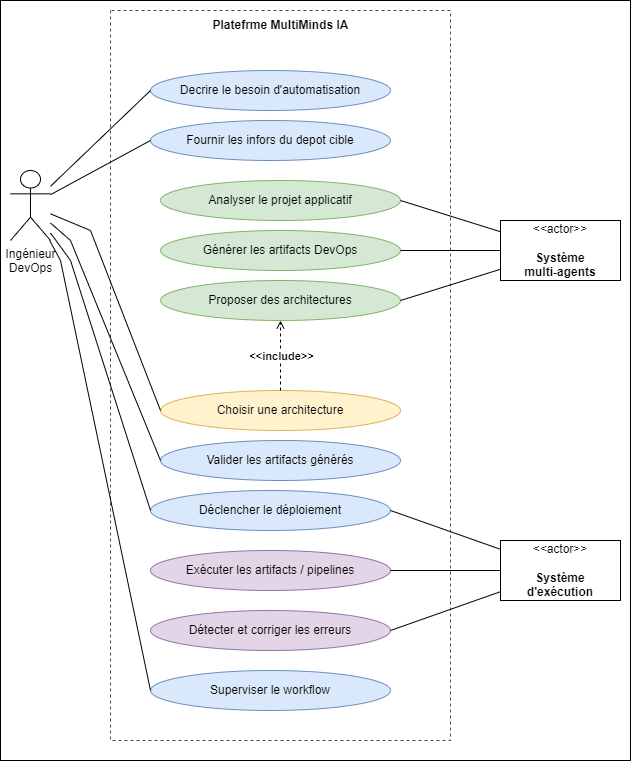

The diagram above was exported from draw.io. Its source (the exported page's mxGraphModel, read from the mxfile embedded in the PNG):
<mxGraphModel dx="686" dy="944" grid="1" gridSize="10" guides="1" tooltips="1" connect="1" arrows="1" fold="1" page="1" pageScale="1" pageWidth="827" pageHeight="1169" math="0" shadow="0">
  <root>
    <mxCell id="0" />
    <mxCell id="1" parent="0" />
    <mxCell id="3qdLO41YQkv3CzLopXRM-1" value="" style="rounded=0;whiteSpace=wrap;html=1;" vertex="1" parent="1">
      <mxGeometry x="10" y="100" width="630" height="760" as="geometry" />
    </mxCell>
    <mxCell id="8cXXIRYsaHOqO0i5AZPt-1" value="Decrire le besoin d'automatisation&lt;div&gt;&lt;/div&gt;" style="ellipse;whiteSpace=wrap;html=1;fillColor=#dae8fc;strokeColor=#6c8ebf;" vertex="1" parent="1">
      <mxGeometry x="160" y="170" width="240" height="40" as="geometry" />
    </mxCell>
    <mxCell id="8cXXIRYsaHOqO0i5AZPt-2" value="Fournir les infors du depot cible&lt;div&gt;&lt;/div&gt;" style="ellipse;whiteSpace=wrap;html=1;fillColor=#dae8fc;strokeColor=#6c8ebf;" vertex="1" parent="1">
      <mxGeometry x="160" y="220" width="240" height="40" as="geometry" />
    </mxCell>
    <mxCell id="8cXXIRYsaHOqO0i5AZPt-8" value="Déclencher le déploiement&lt;div&gt;&lt;/div&gt;" style="ellipse;whiteSpace=wrap;html=1;fillColor=#dae8fc;strokeColor=#6c8ebf;" vertex="1" parent="1">
      <mxGeometry x="160" y="590" width="240" height="40" as="geometry" />
    </mxCell>
    <mxCell id="8cXXIRYsaHOqO0i5AZPt-9" value="Exécuter les artifacts / pipelines&lt;div&gt;&lt;/div&gt;" style="ellipse;whiteSpace=wrap;html=1;fillColor=#e1d5e7;strokeColor=#9673a6;" vertex="1" parent="1">
      <mxGeometry x="160" y="650" width="240" height="40" as="geometry" />
    </mxCell>
    <mxCell id="8cXXIRYsaHOqO0i5AZPt-10" value="Détecter et corriger les erreurs&lt;div&gt;&lt;/div&gt;" style="ellipse;whiteSpace=wrap;html=1;fillColor=#e1d5e7;strokeColor=#9673a6;" vertex="1" parent="1">
      <mxGeometry x="160" y="710" width="240" height="40" as="geometry" />
    </mxCell>
    <mxCell id="8cXXIRYsaHOqO0i5AZPt-11" value="Superviser le workflow&lt;div&gt;&lt;/div&gt;" style="ellipse;whiteSpace=wrap;html=1;fillColor=#dae8fc;strokeColor=#6c8ebf;" vertex="1" parent="1">
      <mxGeometry x="160" y="770" width="240" height="40" as="geometry" />
    </mxCell>
    <mxCell id="8cXXIRYsaHOqO0i5AZPt-12" value="" style="swimlane;startSize=0;dashed=1;rounded=1;opacity=70;" vertex="1" parent="1">
      <mxGeometry x="120" y="110" width="340" height="730" as="geometry" />
    </mxCell>
    <mxCell id="8cXXIRYsaHOqO0i5AZPt-13" value="&lt;b&gt;Platefrme MultiMinds IA&lt;/b&gt;" style="text;html=1;align=center;verticalAlign=middle;resizable=0;points=[];autosize=1;strokeColor=none;fillColor=none;" vertex="1" parent="8cXXIRYsaHOqO0i5AZPt-12">
      <mxGeometry x="90" width="160" height="30" as="geometry" />
    </mxCell>
    <mxCell id="8cXXIRYsaHOqO0i5AZPt-6" value="Choisir une architecture&lt;div&gt;&lt;/div&gt;" style="ellipse;whiteSpace=wrap;html=1;fillColor=#fff2cc;strokeColor=#d6b656;" vertex="1" parent="8cXXIRYsaHOqO0i5AZPt-12">
      <mxGeometry x="50" y="380" width="240" height="40" as="geometry" />
    </mxCell>
    <mxCell id="8cXXIRYsaHOqO0i5AZPt-3" value="Analyser le projet applicatif&lt;div&gt;&lt;/div&gt;" style="ellipse;whiteSpace=wrap;html=1;fillColor=#d5e8d4;strokeColor=#82b366;" vertex="1" parent="8cXXIRYsaHOqO0i5AZPt-12">
      <mxGeometry x="50" y="170" width="240" height="40" as="geometry" />
    </mxCell>
    <mxCell id="8cXXIRYsaHOqO0i5AZPt-4" value="Générer les artifacts DevOps&lt;div&gt;&lt;/div&gt;" style="ellipse;whiteSpace=wrap;html=1;fillColor=#d5e8d4;strokeColor=#82b366;" vertex="1" parent="8cXXIRYsaHOqO0i5AZPt-12">
      <mxGeometry x="50" y="220" width="240" height="40" as="geometry" />
    </mxCell>
    <mxCell id="8cXXIRYsaHOqO0i5AZPt-5" value="Proposer des architectures&lt;div&gt;&lt;/div&gt;" style="ellipse;whiteSpace=wrap;html=1;fillColor=#d5e8d4;strokeColor=#82b366;" vertex="1" parent="8cXXIRYsaHOqO0i5AZPt-12">
      <mxGeometry x="50" y="270" width="240" height="40" as="geometry" />
    </mxCell>
    <mxCell id="8cXXIRYsaHOqO0i5AZPt-29" style="rounded=0;orthogonalLoop=1;jettySize=auto;html=1;entryX=0.5;entryY=1;entryDx=0;entryDy=0;endArrow=open;endFill=0;dashed=1;" edge="1" parent="8cXXIRYsaHOqO0i5AZPt-12" source="8cXXIRYsaHOqO0i5AZPt-6" target="8cXXIRYsaHOqO0i5AZPt-5">
      <mxGeometry relative="1" as="geometry" />
    </mxCell>
    <mxCell id="8cXXIRYsaHOqO0i5AZPt-33" value="&lt;b&gt;&amp;lt;&amp;lt;include&amp;gt;&amp;gt;&lt;/b&gt;" style="edgeLabel;html=1;align=center;verticalAlign=middle;resizable=0;points=[];" vertex="1" connectable="0" parent="8cXXIRYsaHOqO0i5AZPt-29">
      <mxGeometry x="-0.005" relative="1" as="geometry">
        <mxPoint as="offset" />
      </mxGeometry>
    </mxCell>
    <mxCell id="8cXXIRYsaHOqO0i5AZPt-7" value="Valider les artifacts générés&lt;div&gt;&lt;/div&gt;" style="ellipse;whiteSpace=wrap;html=1;fillColor=#dae8fc;strokeColor=#6c8ebf;" vertex="1" parent="8cXXIRYsaHOqO0i5AZPt-12">
      <mxGeometry x="50" y="430" width="240" height="40" as="geometry" />
    </mxCell>
    <mxCell id="8cXXIRYsaHOqO0i5AZPt-17" style="rounded=0;orthogonalLoop=1;jettySize=auto;html=1;entryX=0;entryY=0.5;entryDx=0;entryDy=0;endArrow=none;endFill=0;" edge="1" parent="1" source="8cXXIRYsaHOqO0i5AZPt-15" target="8cXXIRYsaHOqO0i5AZPt-1">
      <mxGeometry relative="1" as="geometry" />
    </mxCell>
    <mxCell id="8cXXIRYsaHOqO0i5AZPt-18" style="rounded=0;orthogonalLoop=1;jettySize=auto;html=1;entryX=0;entryY=0.5;entryDx=0;entryDy=0;endArrow=none;endFill=0;" edge="1" parent="1" source="8cXXIRYsaHOqO0i5AZPt-15" target="8cXXIRYsaHOqO0i5AZPt-2">
      <mxGeometry relative="1" as="geometry" />
    </mxCell>
    <mxCell id="8cXXIRYsaHOqO0i5AZPt-19" style="rounded=0;orthogonalLoop=1;jettySize=auto;html=1;entryX=0;entryY=0.5;entryDx=0;entryDy=0;endArrow=none;endFill=0;" edge="1" parent="1" source="8cXXIRYsaHOqO0i5AZPt-15" target="8cXXIRYsaHOqO0i5AZPt-7">
      <mxGeometry relative="1" as="geometry">
        <Array as="points">
          <mxPoint x="80" y="340" />
        </Array>
      </mxGeometry>
    </mxCell>
    <mxCell id="8cXXIRYsaHOqO0i5AZPt-20" style="rounded=0;orthogonalLoop=1;jettySize=auto;html=1;entryX=0;entryY=0.5;entryDx=0;entryDy=0;endArrow=none;endFill=0;" edge="1" parent="1" source="8cXXIRYsaHOqO0i5AZPt-15" target="8cXXIRYsaHOqO0i5AZPt-8">
      <mxGeometry relative="1" as="geometry">
        <Array as="points">
          <mxPoint x="80" y="360" />
        </Array>
      </mxGeometry>
    </mxCell>
    <mxCell id="8cXXIRYsaHOqO0i5AZPt-21" style="rounded=0;orthogonalLoop=1;jettySize=auto;html=1;entryX=0;entryY=0.5;entryDx=0;entryDy=0;endArrow=none;endFill=0;" edge="1" parent="1" source="8cXXIRYsaHOqO0i5AZPt-15" target="8cXXIRYsaHOqO0i5AZPt-11">
      <mxGeometry relative="1" as="geometry">
        <Array as="points">
          <mxPoint x="70" y="360" />
        </Array>
      </mxGeometry>
    </mxCell>
    <mxCell id="8cXXIRYsaHOqO0i5AZPt-28" style="rounded=0;orthogonalLoop=1;jettySize=auto;html=1;entryX=0;entryY=0.5;entryDx=0;entryDy=0;endArrow=none;endFill=0;" edge="1" parent="1" source="8cXXIRYsaHOqO0i5AZPt-15" target="8cXXIRYsaHOqO0i5AZPt-6">
      <mxGeometry relative="1" as="geometry">
        <Array as="points">
          <mxPoint x="100" y="330" />
        </Array>
      </mxGeometry>
    </mxCell>
    <mxCell id="8cXXIRYsaHOqO0i5AZPt-15" value="Ingénieur&lt;div&gt;DevOps&lt;/div&gt;" style="shape=umlActor;verticalLabelPosition=bottom;verticalAlign=top;html=1;outlineConnect=0;" vertex="1" parent="1">
      <mxGeometry x="20" y="270" width="40" height="70" as="geometry" />
    </mxCell>
    <mxCell id="8cXXIRYsaHOqO0i5AZPt-25" style="rounded=0;orthogonalLoop=1;jettySize=auto;html=1;entryX=1;entryY=0.5;entryDx=0;entryDy=0;endArrow=none;endFill=0;" edge="1" parent="1" source="8cXXIRYsaHOqO0i5AZPt-23" target="8cXXIRYsaHOqO0i5AZPt-3">
      <mxGeometry relative="1" as="geometry" />
    </mxCell>
    <mxCell id="8cXXIRYsaHOqO0i5AZPt-26" style="rounded=0;orthogonalLoop=1;jettySize=auto;html=1;entryX=1;entryY=0.5;entryDx=0;entryDy=0;endArrow=none;endFill=0;" edge="1" parent="1" source="8cXXIRYsaHOqO0i5AZPt-23" target="8cXXIRYsaHOqO0i5AZPt-4">
      <mxGeometry relative="1" as="geometry" />
    </mxCell>
    <mxCell id="8cXXIRYsaHOqO0i5AZPt-27" style="rounded=0;orthogonalLoop=1;jettySize=auto;html=1;entryX=1;entryY=0.5;entryDx=0;entryDy=0;endArrow=none;endFill=0;" edge="1" parent="1" source="8cXXIRYsaHOqO0i5AZPt-23" target="8cXXIRYsaHOqO0i5AZPt-5">
      <mxGeometry relative="1" as="geometry" />
    </mxCell>
    <mxCell id="8cXXIRYsaHOqO0i5AZPt-23" value="&amp;lt;&amp;lt;actor&amp;gt;&amp;gt;&lt;br&gt;&lt;br&gt;&lt;b&gt;Système&lt;/b&gt;&lt;div&gt;&lt;b&gt;multi-agents&lt;/b&gt;&lt;/div&gt;" style="html=1;align=center;verticalAlign=middle;dashed=0;whiteSpace=wrap;" vertex="1" parent="1">
      <mxGeometry x="510" y="320" width="120" height="60" as="geometry" />
    </mxCell>
    <mxCell id="8cXXIRYsaHOqO0i5AZPt-30" style="rounded=0;orthogonalLoop=1;jettySize=auto;html=1;entryX=1;entryY=0.5;entryDx=0;entryDy=0;endArrow=none;endFill=0;" edge="1" parent="1" source="8cXXIRYsaHOqO0i5AZPt-24" target="8cXXIRYsaHOqO0i5AZPt-8">
      <mxGeometry relative="1" as="geometry" />
    </mxCell>
    <mxCell id="8cXXIRYsaHOqO0i5AZPt-31" style="rounded=0;orthogonalLoop=1;jettySize=auto;html=1;entryX=1;entryY=0.5;entryDx=0;entryDy=0;endArrow=none;endFill=0;" edge="1" parent="1" source="8cXXIRYsaHOqO0i5AZPt-24" target="8cXXIRYsaHOqO0i5AZPt-9">
      <mxGeometry relative="1" as="geometry" />
    </mxCell>
    <mxCell id="8cXXIRYsaHOqO0i5AZPt-32" style="rounded=0;orthogonalLoop=1;jettySize=auto;html=1;entryX=1;entryY=0.5;entryDx=0;entryDy=0;endArrow=none;endFill=0;" edge="1" parent="1" source="8cXXIRYsaHOqO0i5AZPt-24" target="8cXXIRYsaHOqO0i5AZPt-10">
      <mxGeometry relative="1" as="geometry" />
    </mxCell>
    <mxCell id="8cXXIRYsaHOqO0i5AZPt-24" value="&amp;lt;&amp;lt;actor&amp;gt;&amp;gt;&lt;br&gt;&lt;br&gt;&lt;b&gt;Système&lt;/b&gt;&lt;div&gt;&lt;b&gt;d'exécution&lt;/b&gt;&lt;/div&gt;" style="html=1;align=center;verticalAlign=middle;dashed=0;whiteSpace=wrap;" vertex="1" parent="1">
      <mxGeometry x="510" y="640" width="120" height="60" as="geometry" />
    </mxCell>
  </root>
</mxGraphModel>